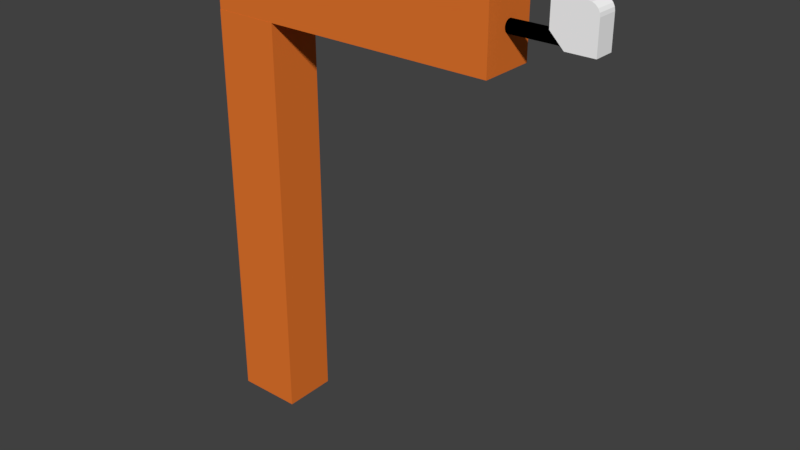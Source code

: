 # Source: Modul_Erkennen.blend  (saved by Blender 2.79.0; exported with 4.5.12 LTS)
import bpy
from mathutils import Matrix  # noqa: F401  (used for matrix-valued properties, if any)

bpy.ops.wm.read_factory_settings(use_empty=True)
scene = bpy.context.scene
scene.name = 'Scene'

# ---- collections
col_collection_1 = bpy.data.collections.new('Collection 1'); scene.collection.children.link(col_collection_1)

# ---- materials (node trees are filled in below, after node groups)
mat_support_material = bpy.data.materials.new('support_material')
mat_support_material.alpha_threshold = 0.0
mat_support_material.use_transparent_shadow = False
mat_support_material.diffuse_color = (0.8, 0.184, 0.02754, 1.0)
mat_support_material.roughness = 0.5
mat_black = bpy.data.materials.new('black')
mat_black.alpha_threshold = 0.0
mat_black.use_transparent_shadow = False
mat_black.diffuse_color = (0.0, 0.0, 0.0, 1.0)
mat_black.roughness = 0.5
mat_white = bpy.data.materials.new('white')
mat_white.alpha_threshold = 0.0
mat_white.use_transparent_shadow = False
mat_white.diffuse_color = (1.0, 1.0, 1.0, 1.0)
mat_white.roughness = 0.5

# ---- material node trees

# ---- world
world_world = bpy.data.worlds.new('World'); scene.world = world_world
world_world.color = (0.05088, 0.05088, 0.05088)
world_world.use_sun_shadow = False
world_world.sun_shadow_jitter_overblur = 0.0
world_world.cycles.sampling_method = 'MANUAL'

# ---- meshes
me_cube_008 = bpy.data.meshes.new('Cube.008')
me_cube_008.from_pydata([(-61.46, -6.514, -8.806), (-61.46, -6.514, 2.487), (-61.46, 4.779, -8.806), (-61.46, 4.779, 2.487), (-50.16, -6.514, -8.806), (-50.16, -6.514, 2.487), (-50.16, 4.779, -8.806), (-50.16, 4.779, 2.487), (-61.41, -6.494, 4.309), (-61.41, 4.799, 4.309), (-61.41, -6.494, 2.481), (-61.41, 4.799, 2.481), (-51.26, -6.494, 4.309), (-41.11, -6.494, 4.309), (-30.96, -6.494, 4.309), (-20.81, -6.494, 4.309), (-10.66, -6.494, 4.309), (-10.66, 4.799, 4.309), (-20.81, 4.799, 4.309), (-30.96, 4.799, 4.309), (-41.11, 4.799, 4.309), (-51.26, 4.799, 4.309), (-10.66, 4.799, 2.481), (-20.81, 4.799, 2.481), (-30.96, 4.799, 2.481), (-41.11, 4.799, 2.481), (-51.26, 4.799, 2.481), (-10.66, -6.494, 2.481), (-20.81, -6.494, 2.481), (-30.96, -6.494, 2.481), (-41.11, -6.494, 2.481), (-51.26, -6.494, 2.481)], [], [(0, 1, 3, 2), (2, 3, 7, 6), (6, 7, 5, 4), (4, 5, 1, 0), (2, 6, 4, 0), (7, 3, 1, 5), (10, 31, 12, 8), (31, 30, 13, 12), (30, 29, 14, 13), (29, 28, 15, 14), (28, 27, 16, 15), (11, 26, 31, 10), (26, 25, 30, 31), (25, 24, 29, 30), (24, 23, 28, 29), (23, 22, 27, 28), (9, 21, 26, 11), (21, 20, 25, 26), (20, 19, 24, 25), (19, 18, 23, 24), (18, 17, 22, 23), (8, 12, 21, 9), (12, 13, 20, 21), (13, 14, 19, 20), (14, 15, 18, 19), (15, 16, 17, 18), (9, 11, 10, 8), (27, 22, 17, 16)])
_ca = me_cube_008.color_attributes.new('Col', 'BYTE_COLOR', 'CORNER')
_ca.data.foreach_set('color', [1.0, 1.0, 1.0, 1.0, 1.0, 1.0, 1.0, 1.0, 1.0, 1.0, 1.0, 1.0, 1.0, 1.0, 1.0, 1.0, 1.0, 1.0, 1.0, 1.0, 1.0, 1.0, 1.0, 1.0, 1.0, 1.0, 1.0, 1.0, 1.0, 1.0, 1.0, 1.0, 1.0, 1.0, 1.0, 1.0, 1.0, 1.0, 1.0, 1.0, 1.0, 1.0, 1.0, 1.0, 1.0, 1.0, 1.0, 1.0, 1.0, 1.0, 1.0, 1.0, 1.0, 1.0, 1.0, 1.0, 1.0, 1.0, 1.0, 1.0, 1.0, 1.0, 1.0, 1.0, 1.0, 1.0, 1.0, 1.0, 1.0, 1.0, 1.0, 1.0, 1.0, 1.0, 1.0, 1.0, 1.0, 1.0, 1.0, 1.0, 1.0, 1.0, 1.0, 1.0, 1.0, 1.0, 1.0, 1.0, 1.0, 1.0, 1.0, 1.0, 1.0, 1.0, 1.0, 1.0, 1.0, 1.0, 1.0, 1.0, 0.9911, 0.9911, 0.9911, 0.9961, 1.0, 1.0, 1.0, 1.0, 1.0, 1.0, 1.0, 1.0, 0.9911, 0.9911, 0.9911, 0.9961, 0.9911, 0.9911, 0.9911, 0.9961, 1.0, 1.0, 1.0, 1.0, 1.0, 1.0, 1.0, 1.0, 0.9911, 0.9911, 0.9911, 0.9961, 1.0, 1.0, 1.0, 1.0, 1.0, 1.0, 1.0, 1.0, 1.0, 1.0, 1.0, 1.0, 1.0, 1.0, 1.0, 1.0, 1.0, 1.0, 1.0, 1.0, 1.0, 1.0, 1.0, 1.0, 1.0, 1.0, 1.0, 1.0, 1.0, 1.0, 1.0, 1.0, 1.0, 1.0, 1.0, 1.0, 1.0, 1.0, 1.0, 1.0, 1.0, 1.0, 1.0, 1.0, 1.0, 1.0, 1.0, 1.0, 0.9911, 0.9911, 0.9911, 0.9961, 0.9911, 0.9911, 0.9911, 0.9961, 1.0, 1.0, 1.0, 1.0, 0.9911, 0.9911, 0.9911, 0.9961, 0.9911, 0.9911, 0.9911, 0.9961, 0.9911, 0.9911, 0.9911, 0.9961, 0.9911, 0.9911, 0.9911, 0.9961, 0.9911, 0.9911, 0.9911, 0.9961, 1.0, 1.0, 1.0, 1.0, 1.0, 1.0, 1.0, 1.0, 0.9911, 0.9911, 0.9911, 0.9961, 1.0, 1.0, 1.0, 1.0, 1.0, 1.0, 1.0, 1.0, 1.0, 1.0, 1.0, 1.0, 1.0, 1.0, 1.0, 1.0, 1.0, 1.0, 1.0, 1.0, 1.0, 1.0, 1.0, 1.0, 1.0, 1.0, 1.0, 1.0, 1.0, 1.0, 1.0, 1.0, 1.0, 1.0, 1.0, 1.0, 0.9911, 0.9911, 0.9911, 0.9961, 0.9911, 0.9911, 0.9911, 0.9961, 1.0, 1.0, 1.0, 1.0, 0.9911, 0.9911, 0.9911, 0.9961, 0.9911, 0.9911, 0.9911, 0.9961, 0.9911, 0.9911, 0.9911, 0.9961, 0.9911, 0.9911, 0.9911, 0.9961, 0.9911, 0.9911, 0.9911, 0.9961, 1.0, 1.0, 1.0, 1.0, 1.0, 1.0, 1.0, 1.0, 0.9911, 0.9911, 0.9911, 0.9961, 1.0, 1.0, 1.0, 1.0, 1.0, 1.0, 1.0, 1.0, 1.0, 1.0, 1.0, 1.0, 1.0, 1.0, 1.0, 1.0, 1.0, 1.0, 1.0, 1.0, 1.0, 1.0, 1.0, 1.0, 1.0, 1.0, 1.0, 1.0, 1.0, 1.0, 1.0, 1.0, 1.0, 1.0, 1.0, 1.0, 1.0, 1.0, 1.0, 1.0, 0.9911, 0.9911, 0.9911, 0.9961, 1.0, 1.0, 1.0, 1.0, 1.0, 1.0, 1.0, 1.0, 1.0, 1.0, 1.0, 1.0, 0.9911, 0.9911, 0.9911, 0.9961, 0.9911, 0.9911, 0.9911, 0.9961, 1.0, 1.0, 1.0, 1.0, 1.0, 1.0, 1.0, 1.0, 1.0, 1.0, 1.0, 1.0, 0.9911, 0.9911, 0.9911, 0.9961, 1.0, 1.0, 1.0, 1.0, 1.0, 1.0, 1.0, 1.0, 1.0, 1.0, 1.0, 1.0, 1.0, 1.0, 1.0, 1.0, 1.0, 1.0, 1.0, 1.0, 1.0, 1.0, 1.0, 1.0, 1.0, 1.0, 1.0, 1.0, 1.0, 1.0, 1.0, 1.0, 1.0, 1.0, 1.0, 1.0, 1.0, 1.0, 1.0, 1.0, 1.0, 1.0, 1.0, 1.0, 1.0, 1.0, 1.0, 1.0, 1.0, 1.0, 1.0, 1.0, 1.0, 1.0, 1.0, 1.0, 1.0, 1.0, 1.0, 1.0, 1.0, 1.0, 1.0, 1.0])
me_cube_008.materials.append(mat_support_material)
me_cube_008.use_remesh_preserve_volume = False
me_cube_008.use_remesh_preserve_attributes = False
me_cube_008.use_mirror_vertex_groups = False
me_cube_008.update()
me_cylinder = bpy.data.meshes.new('Cylinder')
me_cylinder.from_pydata([(0.0, 0.1, -0.5), (0.0, 0.1, 0.5), (0.0309, 0.09511, -0.5), (0.0309, 0.09511, 0.5), (0.05878, 0.0809, -0.5), (0.05878, 0.0809, 0.5), (0.0809, 0.05878, -0.5), (0.0809, 0.05878, 0.5), (0.09511, 0.0309, -0.5), (0.09511, 0.0309, 0.5), (0.1, -4.371e-09, -0.5), (0.1, -4.371e-09, 0.5), (0.09511, -0.0309, -0.5), (0.09511, -0.0309, 0.5), (0.0809, -0.05878, -0.5), (0.0809, -0.05878, 0.5), (0.05878, -0.0809, -0.5), (0.05878, -0.0809, 0.5), (0.0309, -0.09511, -0.5), (0.0309, -0.09511, 0.5), (-3.258e-08, -0.1, -0.5), (-3.258e-08, -0.1, 0.5), (-0.0309, -0.09511, -0.5), (-0.0309, -0.09511, 0.5), (-0.05878, -0.0809, -0.5), (-0.05878, -0.0809, 0.5), (-0.0809, -0.05878, -0.5), (-0.0809, -0.05878, 0.5), (-0.09511, -0.0309, -0.5), (-0.09511, -0.0309, 0.5), (-0.1, 9.656e-08, -0.5), (-0.1, 9.656e-08, 0.5), (-0.09511, 0.0309, -0.5), (-0.09511, 0.0309, 0.5), (-0.0809, 0.05878, -0.5), (-0.0809, 0.05878, 0.5), (-0.05878, 0.0809, -0.5), (-0.05878, 0.0809, 0.5), (-0.0309, 0.09511, -0.5), (-0.0309, 0.09511, 0.5)], [], [(0, 1, 3, 2), (2, 3, 5, 4), (4, 5, 7, 6), (6, 7, 9, 8), (8, 9, 11, 10), (10, 11, 13, 12), (12, 13, 15, 14), (14, 15, 17, 16), (16, 17, 19, 18), (18, 19, 21, 20), (20, 21, 23, 22), (22, 23, 25, 24), (24, 25, 27, 26), (26, 27, 29, 28), (28, 29, 31, 30), (30, 31, 33, 32), (32, 33, 35, 34), (34, 35, 37, 36), (3, 1, 39, 37, 35, 33, 31, 29, 27, 25, 23, 21, 19, 17, 15, 13, 11, 9, 7, 5), (36, 37, 39, 38), (38, 39, 1, 0), (0, 2, 4, 6, 8, 10, 12, 14, 16, 18, 20, 22, 24, 26, 28, 30, 32, 34, 36, 38)])
me_cylinder.materials.append(mat_black)
me_cylinder.use_remesh_preserve_volume = False
me_cylinder.use_remesh_preserve_attributes = False
me_cylinder.use_mirror_vertex_groups = False
me_cylinder.update()
me_cube_001 = bpy.data.meshes.new('Cube.001')
me_cube_001.from_pydata([(-0.3251, -0.4918, -0.3385), (-0.5, -0.5, 0.5), (-0.5, 0.5, 0.5), (0.5, -0.5, -0.5), (0.5, 0.5, -0.5), (-0.5, -0.5, -0.1667), (-0.5, -0.5, 0.1667), (-0.5, 0.5, 0.1667), (-0.5, 0.5, -0.1667), (0.5, 0.5, 0.1667), (0.5, 0.5, -0.1667), (0.5, -0.5, 0.1667), (0.5, -0.5, -0.1667), (0.1667, 0.5, -0.5), (-0.1667, 0.5, -0.5), (-0.1667, 0.5, 0.5), (0.1667, 0.5, 0.5), (-0.1667, -0.5, -0.5), (0.1667, -0.5, -0.5), (0.1667, -0.5, 0.5), (-0.1667, -0.5, 0.5), (0.1667, -0.5, -0.1667), (-0.1667, -0.5, -0.1667), (0.1667, -0.5, 0.1667), (-0.1667, -0.5, 0.1667), (-0.1667, 0.5, -0.1667), (0.1667, 0.5, -0.1667), (-0.1667, 0.5, 0.1667), (0.1667, 0.5, 0.1667), (-0.1667, -0.5, -0.5), (0.5, -0.5, 0.2433), (0.2433, -0.5, 0.5), (0.4874, -0.5, 0.3226), (0.451, -0.5, 0.3942), (0.3942, -0.5, 0.451), (0.3226, -0.5, 0.4874), (0.2433, 0.5, 0.5), (0.5, 0.5, 0.2433), (0.3226, 0.5, 0.4874), (0.3942, 0.5, 0.451), (0.451, 0.5, 0.3942), (0.4874, 0.5, 0.3226)], [], [(6, 1, 2, 7), (11, 30, 32, 33, 34, 35, 31, 19, 23), (24, 20, 1, 6), (13, 4, 3, 18), (15, 2, 1, 20), (5, 29, 22), (22, 24, 6, 5), (4, 10, 12, 3), (10, 9, 11, 12), (13, 26, 10, 4), (26, 28, 9, 10), (5, 6, 7, 8), (8, 7, 27, 25), (25, 27, 28, 26), (14, 8, 25), (14, 25, 26, 13), (12, 11, 23, 21), (21, 23, 24, 22), (3, 12, 21, 18), (18, 21, 22, 29), (9, 37, 30, 11), (16, 15, 20, 19), (14, 13, 18, 17), (28, 16, 36, 38, 39, 40, 41, 37, 9), (23, 19, 20, 24), (7, 2, 15, 27), (27, 15, 16, 28), (14, 29, 5, 8), (36, 31, 35, 38), (38, 35, 34, 39), (39, 34, 33, 40), (40, 33, 32, 41), (41, 32, 30, 37), (36, 16, 19, 31)])
me_cube_001.materials.append(mat_white)
me_cube_001.use_remesh_preserve_volume = False
me_cube_001.use_remesh_preserve_attributes = False
me_cube_001.use_mirror_vertex_groups = False
me_cube_001.update()

# ---- objects
ob_support = bpy.data.objects.new('Support', me_cube_008)
ob_cylinder = bpy.data.objects.new('Cylinder', me_cylinder)
ob_sensoren = bpy.data.objects.new('Sensoren', me_cube_001)

# ---- transforms, parenting, visibility, modifiers, constraints
ob_support.location = (0.7175, 0.5063, 7.718)
ob_support.scale = (0.1422, 0.1172, 0.8786)
ob_support.lineart.crease_threshold = 0.0
ob_cylinder.parent = ob_support
ob_cylinder.matrix_parent_inverse = Matrix(((7.032, -4.768e-07, 2.98e-08, -3.837), (5.15e-07, 8.533, 0.0, -4.32), (-1.124e-06, 0.0, 1.138, -8.785), (0.0, 0.0, 0.0, 1.0)))
ob_cylinder.location = (-0.2426, 0.4192, 10.78)
ob_cylinder.rotation_euler = (0.0, 1.571, 0.0)
ob_cylinder.scale = (1.5, 1.5, 1.5)
ob_cylinder.lineart.crease_threshold = 0.0
ob_sensoren.location = (0.6972, 0.4436, 11.12)
ob_sensoren.scale = (1.0, 0.5, 1.0)
ob_sensoren.lineart.crease_threshold = 0.0

# ---- collection membership
col_collection_1.objects.link(ob_support)
col_collection_1.objects.link(ob_cylinder)
col_collection_1.objects.link(ob_sensoren)

# ---- scene / render settings (as saved in the file)
scene.frame_start = 1; scene.frame_end = 250; scene.frame_set(1)
scene.render.engine = 'BLENDER_EEVEE_NEXT'
scene.render.resolution_percentage = 50
scene.render.dither_intensity = 0.0
scene.cycles.use_denoising = False
scene.cycles.samples = 128
scene.cycles.sampling_pattern = 'TABULATED_SOBOL'
scene.cycles.light_sampling_threshold = 0.0
scene.cycles.use_adaptive_sampling = False
scene.cycles.use_light_tree = False
scene.cycles.blur_glossy = 0.0
scene.cycles.sample_clamp_indirect = 0.0
scene.view_settings.view_transform = 'Standard'
bpy.context.view_layer.update()

# ---- added for rendering (the .blend has no active camera and no usable light): camera, sun
cam_auto = bpy.data.cameras.new('AutoCamera')
cam_auto.lens = 50.0
cam_auto.sensor_width = 36.0
cam_auto.clip_end = 1000.0
ob_auto_camera = bpy.data.objects.new('AutoCamera', cam_auto)
scene.collection.objects.link(ob_auto_camera)
ob_auto_camera.location = (10.3831, -16.149, 16.8397)
ob_auto_camera.rotation_euler = (1.09748, -7.21219e-08, 0.694738)
scene.camera = ob_auto_camera
light_auto_sun = bpy.data.lights.new('AutoSun', 'SUN')
light_auto_sun.energy = 3.0
light_auto_sun.angle = 0.0523599
ob_auto_sun = bpy.data.objects.new('AutoSun', light_auto_sun)
scene.collection.objects.link(ob_auto_sun)
ob_auto_sun.rotation_euler = (0.872665, 0.174533, 0.523599)
bpy.context.view_layer.update()
